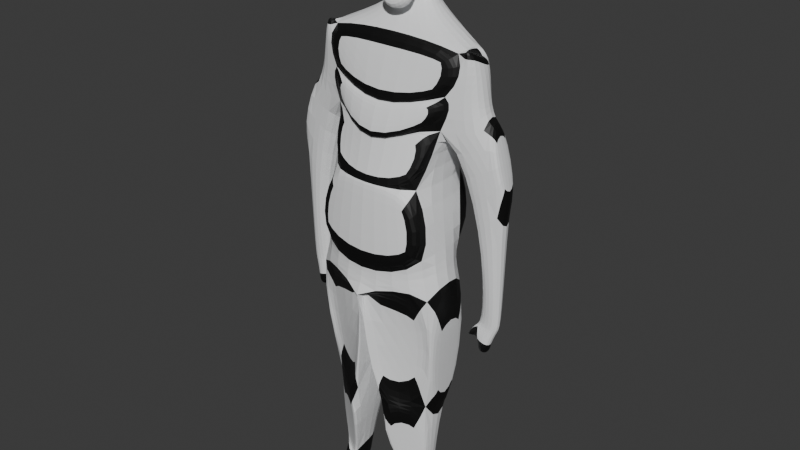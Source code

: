 # Source: enemy.blend  (saved by Blender 4.2.66; exported with 4.5.12 LTS)
import bpy
from mathutils import Matrix  # noqa: F401  (used for matrix-valued properties, if any)

bpy.ops.wm.read_factory_settings(use_empty=True)
scene = bpy.context.scene
scene.name = 'Scene'

# ---- collections
col_collection = bpy.data.collections.new('Collection'); scene.collection.children.link(col_collection)

# ---- materials (node trees are filled in below, after node groups)
mat_body = bpy.data.materials.new('body')
mat_head = bpy.data.materials.new('head')
mat_body_2 = bpy.data.materials.new('body_2')
mat_eye = bpy.data.materials.new('eye')

# ---- material node trees
mat_body.use_nodes = True; mat_body.node_tree.nodes.clear()
_N = mat_body.node_tree.nodes; _L = mat_body.node_tree.links
n0 = _N.new('ShaderNodeBsdfPrincipled'); n0.name = 'Principled BSDF'; n0.location = (10, 300)
n0.inputs[0].default_value = (0.8879, 0.8963, 0.9047, 1.0)
n1 = _N.new('ShaderNodeOutputMaterial'); n1.name = 'Material Output'; n1.location = (300, 300)
_L.new(n0.outputs[0], n1.inputs[0])
n1.is_active_output = True
mat_head.use_nodes = True; mat_head.node_tree.nodes.clear()
_N = mat_head.node_tree.nodes; _L = mat_head.node_tree.links
n0 = _N.new('ShaderNodeBsdfPrincipled'); n0.name = 'Principled BSDF'; n0.location = (10, 300)
n0.inputs[0].default_value = (0.001758, 0.001758, 0.001758, 1.0)
n1 = _N.new('ShaderNodeOutputMaterial'); n1.name = 'Material Output'; n1.location = (300, 300)
_L.new(n0.outputs[0], n1.inputs[0])
n1.is_active_output = True
mat_body_2.use_nodes = True; mat_body_2.node_tree.nodes.clear()
_N = mat_body_2.node_tree.nodes; _L = mat_body_2.node_tree.links
n0 = _N.new('ShaderNodeBsdfPrincipled'); n0.name = 'Principled BSDF'; n0.location = (10, 300)
n0.inputs[0].default_value = (0.002198, 0.002198, 0.002198, 1.0)
n1 = _N.new('ShaderNodeOutputMaterial'); n1.name = 'Material Output'; n1.location = (300, 300)
_L.new(n0.outputs[0], n1.inputs[0])
n1.is_active_output = True
mat_eye.use_nodes = True; mat_eye.node_tree.nodes.clear()
_N = mat_eye.node_tree.nodes; _L = mat_eye.node_tree.links
n0 = _N.new('ShaderNodeBsdfPrincipled'); n0.name = 'Principled BSDF'; n0.location = (10, 300)
n0.inputs[0].default_value = (0.7011, 0.3763, 0.01444, 1.0)
n1 = _N.new('ShaderNodeOutputMaterial'); n1.name = 'Material Output'; n1.location = (300, 300)
_L.new(n0.outputs[0], n1.inputs[0])
n1.is_active_output = True

# ---- world
world_world = bpy.data.worlds.new('World'); scene.world = world_world
world_world.use_nodes = True; world_world.node_tree.nodes.clear()
_N = world_world.node_tree.nodes; _L = world_world.node_tree.links
n0 = _N.new('ShaderNodeOutputWorld'); n0.name = 'World Output'; n0.location = (300, 300)
n1 = _N.new('ShaderNodeBackground'); n1.name = 'Background'; n1.location = (10, 300)
n1.inputs[0].default_value = (0.05088, 0.05088, 0.05088, 1.0)
_L.new(n1.outputs[0], n0.inputs[0])
n0.is_active_output = True
world_world.color = (0.05088, 0.05088, 0.05088)
world_world.sun_shadow_jitter_overblur = 0.0

# ---- meshes
me_cube = bpy.data.meshes.new('Cube')
me_cube.from_pydata([(0.0, 0.3389, 1.016), (0.0, 0.3683, 0.06418), (0.0, -0.1028, 0.9696), (0.0, -0.3828, 0.07702), (-0.5045, 0.1434, 0.9617), (-0.3276, 0.2412, 0.08307), (-0.5398, -0.07142, 0.9255), (-0.3385, -0.3031, 0.08307), (0.0, 0.2913, -0.6931), (0.0, -0.4512, -0.6887), (-0.4693, 0.1204, -0.5618), (-0.4967, -0.324, -0.5575), (-0.07962, 0.1618, -1.516), (-0.06735, -0.4377, -1.536), (-0.4089, 0.03324, -1.533), (-0.4018, -0.206, -1.544), (-0.3607, -0.05383, -2.236), (-0.3581, -0.1781, -2.24), (-0.2364, -0.005303, -2.23), (-0.2318, -0.222, -2.237), (0.0, 0.3637, 0.2541), (-0.3995, -0.1251, 0.5158), (0.0, -0.3586, 0.2727), (-0.4024, 0.1381, 0.5174), (-0.6807, -0.07218, 0.5477), (-0.5766, -0.06949, 0.9745), (-0.6169, 0.1199, 0.8372), (-0.6418, 0.1508, 0.5438), (-0.6858, -0.019, -0.8254), (-0.634, 0.06552, -0.8382), (-0.8133, -0.02896, -0.8357), (-0.8032, 0.07053, -0.8344), (-0.6567, -0.03847, -0.9505), (-0.6572, 0.03084, -0.951), (-0.7466, -0.05385, -0.9899), (-0.741, 0.04563, -0.9887), (-0.8057, 0.112, -0.002857), (-0.8175, -0.06868, 0.01093), (-0.65, -0.07539, -0.2179), (-0.6522, 0.1061, -0.2168), (-0.3554, -0.04944, -2.374), (-0.3509, -0.1748, -2.379), (-0.231, -0.0009087, -2.376), (-0.2287, -0.2168, -2.383), (-0.3581, -0.3517, -2.342), (-0.2318, -0.3956, -2.339), (-0.3512, -0.3481, -2.379), (-0.229, -0.3901, -2.383), (-0.3609, -0.2116, -1.492), (0.0, -0.002704, 1.075), (-0.1935, 0.007939, 1.06), (0.0, 0.3409, 1.133), (-0.2039, 0.1849, 1.101), (0.0, 0.03433, 1.261), (-0.1455, -0.009181, 1.273), (0.0, 0.296, 1.281), (-0.1189, 0.16, 1.283), (-0.2265, -0.01474, 1.338), (0.0, 0.4186, 1.383), (-0.2271, 0.3351, 1.35), (0.0, -0.01427, 1.672), (-0.1593, 0.01318, 1.661), (0.0, 0.3295, 1.608), (-0.1963, 0.2919, 1.613), (0.0, -0.05973, 1.195), (-0.04088, -0.04372, 1.307), (0.0, -0.1721, 1.491), (-0.2455, -0.1883, 1.435), (0.0, -0.02365, 1.388), (-0.1534, -0.08066, 1.347), (-0.1015, 0.1277, 1.217), (-0.09938, 0.1887, 1.221), (0.0, 0.2513, 1.226), (0.0, 0.1243, 1.216), (-0.6529, -0.05749, -1.055), (-0.6536, 0.04246, -1.056), (-0.7412, -0.0538, -1.062), (-0.7356, 0.04569, -1.061), (-0.7981, -0.03465, -0.8709), (-0.6281, -0.02092, -0.8591), (-0.6221, 0.01895, -0.8836), (-0.7889, 0.06483, -0.8697), (-0.6219, -0.04827, -0.9522), (-0.6223, 0.02103, -0.9527), (-0.6181, -0.02759, -0.8806), (-0.6121, 0.01228, -0.9051), (-0.5769, -0.06092, -0.9544), (-0.5774, 0.008381, -0.9549), (-0.6053, -0.0362, -0.9084), (-0.5992, 0.003666, -0.9329), (0.0, 0.3095, -0.5142), (-0.4358, 0.1489, -0.4095), (-0.4594, -0.3191, -0.4062), (0.0, -0.4351, -0.5079), (0.0, -0.02429, 1.054), (-0.1268, -0.01607, 1.116), (0.0, -0.1556, 1.098), (-0.1537, -0.1055, 1.215), (-0.3236, -0.1816, 1.432), (-0.2374, 0.01982, 1.657), (-0.3046, -0.008108, 1.335), (-0.2315, -0.07403, 1.343), (-0.7229, -0.06637, 0.5593), (-0.6841, 0.1566, 0.5554), (-0.8597, -0.06287, 0.02247), (-0.8479, 0.1178, 0.008682), (-0.4909, -0.07142, 0.9255), (-0.4555, 0.1434, 0.9617), (-0.5276, -0.06949, 0.9745), (-0.5679, 0.1199, 0.8372), (0.0, -0.1208, 1.548), (-0.2689, -0.1369, 1.493), (0.0, 0.02767, 1.445), (-0.1768, -0.02934, 1.404), (0.0, -0.1286, 1.388), (-0.1534, -0.1856, 1.347), (0.0, -0.07728, 1.445), (-0.1768, -0.1343, 1.404), (-0.4508, -0.1055, 0.6655), (0.0, 0.3546, 0.5326), (0.0, -0.2651, 0.5273), (-0.4397, 0.14, 0.6797), (-0.6426, -0.07119, 0.7037), (-0.6327, 0.1395, 0.651), (-0.4563, -0.1379, 0.6738), (-0.5453, -0.1038, 0.9338), (0.0, -0.1352, 0.978), (0.0, -0.2975, 0.5357), (0.0, -0.2984, 0.5351), (0.0, -0.3919, 0.2805), (-0.4114, -0.1584, 0.5236), (-0.4627, -0.1388, 0.6733), (0.0, -0.3558, 0.2719), (0.0, -0.38, 0.07621), (-0.3376, -0.3003, 0.08227), (-0.3986, -0.1223, 0.515), (-0.3428, -0.3216, 0.08474), (0.0, -0.4013, 0.07868), (0.0, -0.4536, -0.5062), (-0.4637, -0.3376, -0.4045), (-0.4715, -0.2671, -0.553), (0.0, -0.3943, -0.6843), (-0.3766, -0.1491, -1.539), (-0.04212, -0.3808, -1.531), (-0.4765, 0.1599, -0.7117), (-0.504, -0.2845, -0.7074), (-0.4161, 0.07277, -1.683), (-0.4091, -0.1665, -1.694), (0.0, 0.217, -0.6844), (-0.4402, 0.04612, -0.5532), (-0.05052, 0.08753, -1.508), (-0.3798, -0.04104, -1.524), (-0.4018, -0.206, -1.544), (-0.06735, -0.4377, -1.536), (-0.3581, -0.1781, -2.24), (-0.2318, -0.222, -2.237), (-0.4981, 0.1287, 0.962), (0.0, 0.3243, 1.017), (0.0, 0.34, 0.5329), (-0.4333, 0.1254, 0.68), (0.0, 0.3668, 0.5322), (0.0, 0.3759, 0.2537), (-0.4462, 0.1522, 0.6794), (-0.4089, 0.1502, 0.5171), (0.0, 0.3876, 0.06651), (-0.336, 0.2606, 0.0854), (0.0, 0.383, 0.2564), (-0.4108, 0.1574, 0.5198), (0.0, 0.4033, 0.06063), (-0.3413, 0.2762, 0.07952), (-0.4496, 0.1839, -0.4131), (0.0, 0.3445, -0.5178)], [], [(4, 6, 50, 52), (6, 118, 124, 125), (6, 4, 107, 106), (91, 90, 8, 10), (119, 121, 159, 158), (9, 11, 140, 141), (93, 92, 11, 9), (92, 91, 10, 11), (17, 19, 155, 154), (10, 14, 146, 144), (8, 9, 13, 12), (14, 10, 149, 151), (19, 17, 44, 45), (15, 14, 16, 17), (12, 13, 19, 18), (14, 12, 18, 16), (5, 23, 167, 165), (7, 21, 23, 5), (21, 7, 134, 135), (122, 25, 26, 123), (37, 36, 31, 30), (121, 23, 27, 123), (118, 6, 25, 122), (79, 78, 34, 32), (38, 37, 30, 28), (39, 38, 28, 29), (36, 39, 29, 31), (35, 33, 75, 77), (80, 79, 84, 85), (81, 80, 33, 35), (78, 81, 35, 34), (27, 23, 39, 36), (23, 21, 38, 39), (21, 24, 37, 38), (37, 24, 102, 104), (40, 42, 43, 41), (17, 16, 40, 41), (18, 19, 43, 42), (16, 18, 42, 40), (45, 44, 46, 47), (17, 41, 46, 44), (41, 43, 47, 46), (43, 19, 45, 47), (72, 71, 56, 55), (0, 4, 52, 51), (6, 2, 49, 50), (56, 54, 57, 59), (71, 70, 54, 56), (70, 73, 53, 54), (59, 57, 61, 63), (54, 53, 94, 95), (55, 56, 59, 58), (62, 63, 61, 60), (67, 61, 99, 98), (58, 59, 63, 62), (65, 64, 68, 69), (67, 69, 113, 111), (60, 61, 67, 66), (57, 54, 65, 69), (50, 49, 73, 70), (52, 50, 70, 71), (51, 52, 71, 72), (75, 74, 76, 77), (34, 35, 77, 76), (32, 34, 76, 74), (33, 32, 74, 75), (30, 31, 81, 78), (31, 29, 80, 81), (29, 28, 79, 80), (28, 30, 78, 79), (83, 85, 89, 87), (33, 80, 85, 83), (32, 33, 83, 82), (79, 32, 82, 84), (89, 88, 86, 87), (82, 83, 87, 86), (85, 84, 88, 89), (84, 82, 86, 88), (7, 5, 91, 92), (92, 93, 138, 139), (91, 5, 169, 170), (95, 94, 96, 97), (64, 65, 97, 96), (65, 54, 95, 97), (99, 100, 101, 98), (57, 69, 101, 100), (61, 57, 100, 99), (69, 67, 98, 101), (102, 103, 105, 104), (27, 36, 105, 103), (36, 37, 104, 105), (24, 27, 103, 102), (106, 107, 109, 108), (25, 6, 106, 108), (26, 25, 108, 109), (4, 26, 109, 107), (113, 112, 110, 111), (66, 67, 111, 110), (69, 68, 114, 115), (115, 114, 116, 117), (112, 113, 117, 116), (113, 69, 115, 117), (21, 118, 122, 24), (4, 121, 123, 26), (24, 122, 123, 27), (121, 119, 160, 162), (21, 22, 129, 130), (127, 126, 125, 124), (118, 120, 127, 124), (2, 6, 125, 126), (129, 128, 131, 130), (120, 118, 131, 128), (118, 21, 130, 131), (133, 132, 135, 134), (7, 3, 133, 134), (22, 21, 135, 132), (137, 136, 139, 138), (3, 7, 136, 137), (7, 92, 139, 136), (141, 140, 142, 143), (11, 15, 142, 140), (15, 13, 143, 142), (13, 9, 141, 143), (145, 144, 146, 147), (11, 10, 144, 145), (15, 11, 145, 147), (14, 15, 147, 146), (149, 148, 150, 151), (8, 12, 150, 148), (10, 8, 148, 149), (12, 14, 151, 150), (153, 152, 154, 155), (13, 15, 152, 153), (19, 13, 153, 155), (15, 17, 154, 152), (159, 156, 157, 158), (121, 4, 156, 159), (4, 0, 157, 156), (163, 162, 160, 161), (23, 121, 162, 163), (20, 23, 163, 161), (165, 167, 166, 164), (23, 20, 166, 167), (1, 5, 165, 164), (169, 168, 171, 170), (90, 91, 170, 171), (5, 1, 168, 169)])
me_cube.polygons.foreach_set('material_index', [0, 2, 0, 0, 2, 2, 0, 0, 0, 0, 0, 0, 2, 0, 0, 0, 2, 0, 2, 0, 0, 0, 0, 0, 0, 0, 0, 2, 0, 0, 0, 0, 0, 0, 0, 2, 2, 2, 2, 2, 2, 2, 2, 0, 0, 0, 0, 0, 0, 0, 0, 0, 0, 0, 0, 1, 1, 0, 1, 0, 0, 0, 2, 2, 2, 2, 0, 0, 0, 0, 2, 2, 2, 2, 0, 2, 0, 2, 0, 2, 2, 0, 0, 0, 0, 0, 0, 0, 0, 0, 2, 2, 2, 2, 2, 0, 1, 0, 3, 3, 3, 3, 0, 0, 0, 0, 2, 0, 2, 2, 0, 0, 2, 0, 2, 0, 0, 0, 2, 0, 0, 2, 0, 0, 2, 0, 2, 0, 0, 2, 2, 0, 2, 0, 0, 0, 2, 2, 0, 2, 2, 0, 0, 0, 0, 2, 2])
_uv = me_cube.uv_layers.new(name='UVMap')
_uv.uv.foreach_set('vector', [0.875, 0.5, 0.875, 0.75, 0.875, 0.75, 0.875, 0.5, 0.625, 1.0, 0.5003, 1.0, 0.5003, 1.0, 0.625, 1.0, 0.875, 0.75, 0.875, 0.5, 0.875, 0.5, 0.875, 0.75, 0.375, 0.25, 0.375, 0.5, 0.375, 0.5, 0.375, 0.25, 0.5003, 0.5, 0.5003, 0.25, 0.5003, 0.25, 0.5003, 0.5, 0.375, 0.75, 0.375, 1.0, 0.375, 1.0, 0.375, 0.75, 0.375, 0.75, 0.375, 1.0, 0.375, 1.0, 0.375, 0.75, 0.375, 0.0, 0.375, 0.25, 0.375, 0.25, 0.375, 0.0, 0.375, 1.0, 0.375, 0.75, 0.375, 0.75, 0.375, 1.0, 0.375, 0.25, 0.375, 0.25, 0.375, 0.25, 0.375, 0.25, 0.0, 0.0, 0.0, 0.0, 0.0, 0.0, 0.0, 0.0, 0.375, 0.25, 0.375, 0.25, 0.375, 0.25, 0.375, 0.25, 0.375, 0.75, 0.375, 1.0, 0.375, 1.0, 0.375, 0.75, 0.375, 0.0, 0.375, 0.25, 0.375, 0.25, 0.375, 0.0, 0.0, 0.0, 0.0, 0.0, 0.0, 0.0, 0.0, 0.0, 0.375, 0.25, 0.375, 0.5, 0.375, 0.5, 0.375, 0.25, 0.375, 0.25, 0.4285, 0.25, 0.4285, 0.25, 0.375, 0.25, 0.375, 0.0, 0.4285, 0.0, 0.4285, 0.25, 0.375, 0.25, 0.4285, 0.0, 0.375, 0.0, 0.375, 0.0, 0.4285, 0.0, 0.5003, 0.0, 0.625, 0.0, 0.625, 0.25, 0.5003, 0.25, 0.4285, 0.0, 0.4285, 0.25, 0.4285, 0.25, 0.4285, 0.0, 0.5003, 0.25, 0.4285, 0.25, 0.4285, 0.25, 0.5003, 0.25, 0.5003, 1.0, 0.625, 1.0, 0.625, 1.0, 0.5003, 1.0, 0.4285, 1.0, 0.4285, 1.0, 0.4285, 1.0, 0.4285, 1.0, 0.4285, 1.0, 0.4285, 1.0, 0.4285, 1.0, 0.4285, 1.0, 0.4285, 0.25, 0.4285, 0.0, 0.4285, 0.0, 0.4285, 0.25, 0.4285, 0.25, 0.4285, 0.25, 0.4285, 0.25, 0.4285, 0.25, 0.4285, 0.25, 0.4285, 0.25, 0.4285, 0.25, 0.4285, 0.25, 0.4285, 0.25, 0.4285, 0.0, 0.4285, 0.0, 0.4285, 0.25, 0.4285, 0.25, 0.4285, 0.25, 0.4285, 0.25, 0.4285, 0.25, 0.4285, 0.0, 0.4285, 0.25, 0.4285, 0.25, 0.4285, 0.0, 0.4285, 0.25, 0.4285, 0.25, 0.4285, 0.25, 0.4285, 0.25, 0.4285, 0.25, 0.4285, 0.0, 0.4285, 0.0, 0.4285, 0.25, 0.4285, 1.0, 0.4285, 1.0, 0.4285, 1.0, 0.4285, 1.0, 0.4285, 1.0, 0.4285, 1.0, 0.4285, 1.0, 0.4285, 1.0, 0.125, 0.5, 0.375, 0.5, 0.375, 0.75, 0.125, 0.75, 0.375, 0.0, 0.375, 0.25, 0.375, 0.25, 0.375, 0.0, 0.0, 0.0, 0.0, 0.0, 0.0, 0.0, 0.0, 0.0, 0.375, 0.25, 0.375, 0.5, 0.375, 0.5, 0.375, 0.25, 0.375, 0.75, 0.375, 1.0, 0.375, 1.0, 0.375, 0.75, 0.375, 0.0, 0.375, 0.0, 0.375, 0.0, 0.375, 0.0, 0.125, 0.75, 0.375, 0.75, 0.375, 0.75, 0.125, 0.75, 0.0, 0.0, 0.0, 0.0, 0.0, 0.0, 0.0, 0.0, 0.625, 0.5, 0.625, 0.25, 0.625, 0.25, 0.625, 0.5, 0.625, 0.5, 0.625, 0.25, 0.625, 0.25, 0.625, 0.5, 0.625, 1.0, 0.625, 0.6712, 0.625, 0.6712, 0.625, 1.0, 0.875, 0.5, 0.875, 0.75, 0.875, 0.75, 0.875, 0.5, 0.875, 0.5, 0.875, 0.75, 0.875, 0.75, 0.875, 0.5, 0.625, 1.0, 0.625, 0.6712, 0.625, 0.6712, 0.625, 1.0, 0.875, 0.5, 0.875, 0.75, 0.875, 0.75, 0.875, 0.5, 0.625, 1.0, 0.625, 0.6712, 0.625, 0.6712, 0.625, 1.0, 0.625, 0.5, 0.625, 0.25, 0.625, 0.25, 0.625, 0.4696, 0.625, 0.5, 0.875, 0.5, 0.875, 0.75, 0.625, 0.6712, 0.875, 0.75, 0.875, 0.75, 0.875, 0.75, 0.875, 0.75, 0.625, 0.4696, 0.625, 0.25, 0.625, 0.25, 0.625, 0.5, 0.625, 1.0, 0.625, 0.6712, 0.625, 0.6712, 0.625, 1.0, 0.625, 1.0, 0.625, 1.0, 0.625, 1.0, 0.625, 1.0, 0.625, 0.6712, 0.875, 0.75, 0.875, 0.75, 0.625, 0.6712, 0.875, 0.75, 0.875, 0.75, 0.875, 0.75, 0.875, 0.75, 0.625, 1.0, 0.625, 0.6712, 0.625, 0.6712, 0.625, 1.0, 0.875, 0.5, 0.875, 0.75, 0.875, 0.75, 0.875, 0.5, 0.625, 0.5, 0.625, 0.25, 0.625, 0.25, 0.625, 0.5, 0.4285, 0.25, 0.4285, 0.0, 0.4285, 0.0, 0.4285, 0.25, 0.4285, 0.0, 0.4285, 0.25, 0.4285, 0.25, 0.4285, 0.0, 0.4285, 1.0, 0.4285, 1.0, 0.4285, 1.0, 0.4285, 1.0, 0.4285, 0.25, 0.4285, 0.0, 0.4285, 0.0, 0.4285, 0.25, 0.4285, 0.0, 0.4285, 0.25, 0.4285, 0.25, 0.4285, 0.0, 0.4285, 0.25, 0.4285, 0.25, 0.4285, 0.25, 0.4285, 0.25, 0.4285, 0.25, 0.4285, 0.0, 0.4285, 0.0, 0.4285, 0.25, 0.4285, 1.0, 0.4285, 1.0, 0.4285, 1.0, 0.4285, 1.0, 0.4285, 0.25, 0.4285, 0.25, 0.4285, 0.25, 0.4285, 0.25, 0.4285, 0.25, 0.4285, 0.25, 0.4285, 0.25, 0.4285, 0.25, 0.4285, 0.0, 0.4285, 0.25, 0.4285, 0.25, 0.4285, 0.0, 0.4285, 1.0, 0.4285, 1.0, 0.4285, 1.0, 0.4285, 1.0, 0.4285, 0.25, 0.4285, 0.0, 0.4285, 0.0, 0.4285, 0.25, 0.4285, 0.0, 0.4285, 0.25, 0.4285, 0.25, 0.4285, 0.0, 0.4285, 0.25, 0.4285, 0.0, 0.4285, 0.0, 0.4285, 0.25, 0.4285, 1.0, 0.4285, 1.0, 0.4285, 1.0, 0.4285, 1.0, 0.375, 0.0, 0.375, 0.25, 0.375, 0.25, 0.375, 0.0, 0.375, 1.0, 0.375, 0.75, 0.375, 0.75, 0.375, 1.0, 0.375, 0.25, 0.375, 0.25, 0.375, 0.25, 0.375, 0.25, 0.625, 1.0, 0.625, 0.6712, 0.625, 0.6712, 0.625, 1.0, 0.625, 0.6712, 0.625, 1.0, 0.625, 1.0, 0.625, 0.6712, 0.875, 0.75, 0.875, 0.75, 0.875, 0.75, 0.875, 0.75, 0.875, 0.75, 0.875, 0.75, 0.875, 0.75, 0.875, 0.75, 0.875, 0.75, 0.875, 0.75, 0.875, 0.75, 0.875, 0.75, 0.875, 0.75, 0.875, 0.75, 0.875, 0.75, 0.875, 0.75, 0.625, 1.0, 0.625, 1.0, 0.625, 1.0, 0.625, 1.0, 0.4285, 0.0, 0.4285, 0.25, 0.4285, 0.25, 0.4285, 0.0, 0.4285, 0.25, 0.4285, 0.25, 0.4285, 0.25, 0.4285, 0.25, 0.4285, 0.25, 0.4285, 0.0, 0.4285, 0.0, 0.4285, 0.25, 0.4285, 0.0, 0.4285, 0.25, 0.4285, 0.25, 0.4285, 0.0, 0.875, 0.75, 0.875, 0.5, 0.875, 0.5, 0.875, 0.75, 0.625, 1.0, 0.625, 1.0, 0.625, 1.0, 0.625, 1.0, 0.625, 0.25, 0.625, 0.0, 0.625, 0.0, 0.625, 0.25, 0.625, 0.25, 0.625, 0.25, 0.625, 0.25, 0.625, 0.25, 0.625, 1.0, 0.625, 0.6712, 0.625, 0.6712, 0.625, 1.0, 0.625, 0.6712, 0.875, 0.75, 0.875, 0.75, 0.625, 0.6712, 0.625, 1.0, 0.625, 0.6712, 0.625, 0.6712, 0.625, 1.0, 0.625, 1.0, 0.625, 0.6712, 0.625, 0.6712, 0.625, 1.0, 0.625, 0.6712, 0.625, 1.0, 0.625, 1.0, 0.625, 0.6712, 0.625, 1.0, 0.625, 1.0, 0.625, 1.0, 0.625, 1.0, 0.4285, 1.0, 0.5003, 1.0, 0.5003, 1.0, 0.4285, 1.0, 0.625, 0.25, 0.5003, 0.25, 0.5003, 0.25, 0.625, 0.25, 0.4285, 0.0, 0.5003, 0.0, 0.5003, 0.25, 0.4285, 0.25, 0.5003, 0.25, 0.5003, 0.5, 0.5003, 0.5, 0.5003, 0.25, 0.4285, 1.0, 0.4285, 0.75, 0.4285, 0.75, 0.4285, 1.0, 0.5003, 0.7212, 0.625, 0.6712, 0.625, 1.0, 0.5003, 1.0, 0.5003, 1.0, 0.5003, 0.7212, 0.5003, 0.7212, 0.5003, 1.0, 0.625, 0.6712, 0.625, 1.0, 0.625, 1.0, 0.625, 0.6712, 0.4285, 0.75, 0.5003, 0.7212, 0.5003, 1.0, 0.4285, 1.0, 0.5003, 0.7212, 0.5003, 1.0, 0.5003, 1.0, 0.5003, 0.7212, 0.5003, 1.0, 0.4285, 1.0, 0.4285, 1.0, 0.5003, 1.0, 0.375, 0.75, 0.4285, 0.75, 0.4285, 1.0, 0.375, 1.0, 0.375, 1.0, 0.375, 0.75, 0.375, 0.75, 0.375, 1.0, 0.4285, 0.75, 0.4285, 1.0, 0.4285, 1.0, 0.4285, 0.75, 0.375, 0.75, 0.375, 1.0, 0.375, 1.0, 0.375, 0.75, 0.375, 0.75, 0.375, 1.0, 0.375, 1.0, 0.375, 0.75, 0.375, 0.0, 0.375, 0.0, 0.375, 0.0, 0.375, 0.0, 0.375, 0.75, 0.375, 1.0, 0.375, 1.0, 0.375, 0.75, 0.375, 0.0, 0.375, 0.0, 0.375, 0.0, 0.375, 0.0, 0.375, 1.0, 0.375, 0.75, 0.375, 0.75, 0.375, 1.0, 0.0, 0.0, 0.0, 0.0, 0.0, 0.0, 0.0, 0.0, 0.375, 0.0, 0.375, 0.25, 0.375, 0.25, 0.375, 0.0, 0.375, 0.0, 0.375, 0.25, 0.375, 0.25, 0.375, 0.0, 0.375, 0.0, 0.375, 0.0, 0.375, 0.0, 0.375, 0.0, 0.375, 0.25, 0.375, 0.0, 0.375, 0.0, 0.375, 0.25, 0.375, 0.25, 0.375, 0.5, 0.375, 0.5, 0.375, 0.25, 0.0, 0.0, 0.0, 0.0, 0.0, 0.0, 0.0, 0.0, 0.375, 0.25, 0.375, 0.5, 0.375, 0.5, 0.375, 0.25, 0.375, 0.5, 0.375, 0.25, 0.375, 0.25, 0.375, 0.5, 0.375, 0.75, 0.375, 1.0, 0.375, 1.0, 0.375, 0.75, 0.375, 0.75, 0.375, 1.0, 0.375, 1.0, 0.375, 0.75, 0.0, 0.0, 0.0, 0.0, 0.0, 0.0, 0.0, 0.0, 0.375, 0.0, 0.375, 0.0, 0.375, 0.0, 0.375, 0.0, 0.5003, 0.25, 0.625, 0.25, 0.625, 0.5, 0.5003, 0.5, 0.5003, 0.25, 0.625, 0.25, 0.625, 0.25, 0.5003, 0.25, 0.625, 0.25, 0.625, 0.5, 0.625, 0.5, 0.625, 0.25, 0.4285, 0.25, 0.5003, 0.25, 0.5003, 0.5, 0.4285, 0.5, 0.4285, 0.25, 0.5003, 0.25, 0.5003, 0.25, 0.4285, 0.25, 0.4285, 0.5, 0.4285, 0.25, 0.4285, 0.25, 0.4285, 0.5, 0.375, 0.25, 0.4285, 0.25, 0.4285, 0.5, 0.375, 0.5, 0.4285, 0.25, 0.4285, 0.5, 0.4285, 0.5, 0.4285, 0.25, 0.375, 0.5, 0.375, 0.25, 0.375, 0.25, 0.375, 0.5, 0.375, 0.25, 0.375, 0.5, 0.375, 0.5, 0.375, 0.25, 0.375, 0.5, 0.375, 0.25, 0.375, 0.25, 0.375, 0.5, 0.375, 0.25, 0.375, 0.5, 0.375, 0.5, 0.375, 0.25])
me_cube.materials.append(mat_body)
me_cube.materials.append(mat_head)
me_cube.materials.append(mat_body_2)
me_cube.materials.append(mat_eye)
me_cube.use_mirror_vertex_groups = False
me_cube.update()

# ---- objects
ob_cube = bpy.data.objects.new('Cube', me_cube)

# ---- transforms, parenting, visibility, modifiers, constraints
ob_cube.location = (-0.02726, -0.005086, 0.1971)
ob_cube.lock_rotations_4d = False
ob_cube.empty_display_type = 'ARROWS'
ob_cube.lineart.crease_threshold = 0.0
_m = ob_cube.modifiers.new('Mirror', 'MIRROR')
_m.use_clip = True
_m = ob_cube.modifiers.new('Subdivision', 'SUBSURF')

# ---- collection membership
col_collection.objects.link(ob_cube)

# ---- scene / render settings (as saved in the file)
scene.frame_start = 1; scene.frame_end = 250; scene.frame_set(1)
scene.render.engine = 'BLENDER_EEVEE_NEXT'
bpy.context.view_layer.update()

# ---- added for rendering (the .blend has no active camera and no usable light): camera, sun
cam_auto = bpy.data.cameras.new('AutoCamera')
cam_auto.lens = 50.0
cam_auto.sensor_width = 36.0
cam_auto.clip_end = 1000.0
ob_auto_camera = bpy.data.objects.new('AutoCamera', cam_auto)
scene.collection.objects.link(ob_auto_camera)
ob_auto_camera.location = (4.12759, -5.0084, 3.16534)
ob_auto_camera.rotation_euler = (1.09748, -7.21219e-08, 0.694738)
scene.camera = ob_auto_camera
light_auto_sun = bpy.data.lights.new('AutoSun', 'SUN')
light_auto_sun.energy = 3.0
light_auto_sun.angle = 0.0523599
ob_auto_sun = bpy.data.objects.new('AutoSun', light_auto_sun)
scene.collection.objects.link(ob_auto_sun)
ob_auto_sun.rotation_euler = (0.872665, 0.174533, 0.523599)
bpy.context.view_layer.update()
